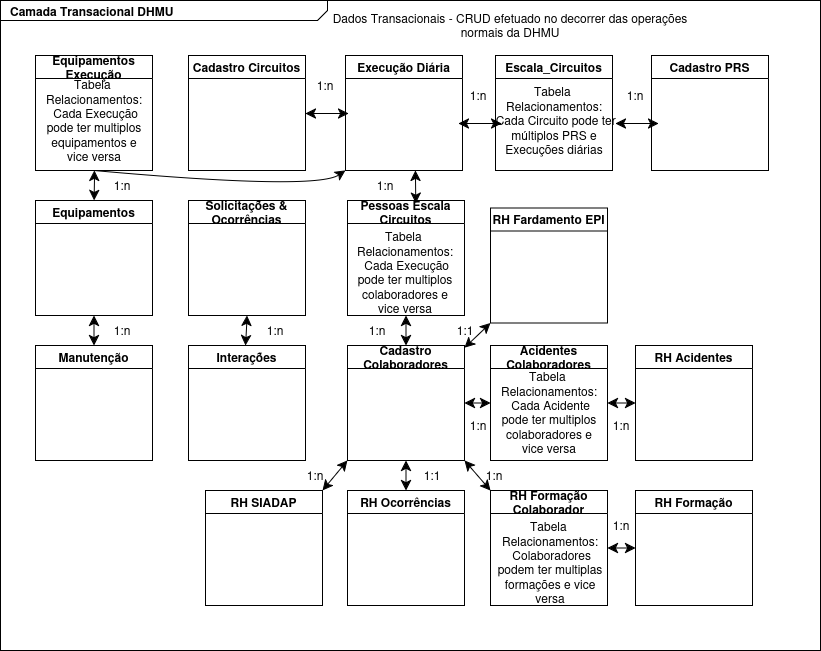

The diagram above was exported from draw.io. Its source (the exported page's mxGraphModel, read from the mxfile embedded in the PNG):
<mxGraphModel dx="1426" dy="917" grid="1" gridSize="10" guides="1" tooltips="1" connect="1" arrows="1" fold="1" page="1" pageScale="1" pageWidth="850" pageHeight="1100" math="0" shadow="0">
  <root>
    <mxCell id="0" />
    <mxCell id="1" parent="0" />
    <mxCell id="AOhT6mVHW_ssIy7RcrBb-1" value="&lt;p style=&quot;margin: 0px ; margin-top: 4px ; margin-left: 10px ; text-align: left&quot;&gt;&lt;b&gt;Camada Transacional DHMU&lt;/b&gt;&lt;/p&gt;" style="html=1;strokeWidth=1;shape=mxgraph.sysml.package;html=1;overflow=fill;whiteSpace=wrap;fillColor=none;gradientColor=none;fontSize=12;align=center;labelX=327.64;" vertex="1" parent="1">
      <mxGeometry x="20" y="70" width="820" height="650" as="geometry" />
    </mxCell>
    <mxCell id="AOhT6mVHW_ssIy7RcrBb-2" value="Cadastro Circuitos" style="swimlane;whiteSpace=wrap;html=1;startSize=23;" vertex="1" parent="1">
      <mxGeometry x="208" y="125" width="117" height="115" as="geometry" />
    </mxCell>
    <mxCell id="AOhT6mVHW_ssIy7RcrBb-3" value="Execução Diária" style="swimlane;whiteSpace=wrap;html=1;startSize=23;" vertex="1" parent="1">
      <mxGeometry x="365" y="125" width="117" height="115" as="geometry" />
    </mxCell>
    <mxCell id="AOhT6mVHW_ssIy7RcrBb-4" value="Escala_Circuitos" style="swimlane;whiteSpace=wrap;html=1;startSize=23;" vertex="1" parent="1">
      <mxGeometry x="515" y="125" width="117" height="115" as="geometry" />
    </mxCell>
    <mxCell id="AOhT6mVHW_ssIy7RcrBb-5" value="" style="endArrow=classic;startArrow=classic;html=1;rounded=0;fontSize=12;startSize=8;endSize=8;curved=1;entryX=0;entryY=0.5;entryDx=0;entryDy=0;" edge="1" parent="AOhT6mVHW_ssIy7RcrBb-4">
      <mxGeometry width="50" height="50" relative="1" as="geometry">
        <mxPoint x="-37" y="68" as="sourcePoint" />
        <mxPoint x="6" y="68" as="targetPoint" />
      </mxGeometry>
    </mxCell>
    <mxCell id="AOhT6mVHW_ssIy7RcrBb-6" value="1:n" style="text;html=1;align=center;verticalAlign=middle;whiteSpace=wrap;rounded=0;" vertex="1" parent="AOhT6mVHW_ssIy7RcrBb-4">
      <mxGeometry x="-47" y="25" width="60" height="30" as="geometry" />
    </mxCell>
    <mxCell id="AOhT6mVHW_ssIy7RcrBb-7" value="" style="endArrow=classic;startArrow=classic;html=1;rounded=0;fontSize=12;startSize=8;endSize=8;curved=1;entryX=0;entryY=0.5;entryDx=0;entryDy=0;" edge="1" parent="1">
      <mxGeometry width="50" height="50" relative="1" as="geometry">
        <mxPoint x="325" y="183" as="sourcePoint" />
        <mxPoint x="368" y="183" as="targetPoint" />
      </mxGeometry>
    </mxCell>
    <mxCell id="AOhT6mVHW_ssIy7RcrBb-8" value="1:n" style="text;html=1;align=center;verticalAlign=middle;whiteSpace=wrap;rounded=0;" vertex="1" parent="1">
      <mxGeometry x="315" y="140" width="60" height="30" as="geometry" />
    </mxCell>
    <mxCell id="AOhT6mVHW_ssIy7RcrBb-9" value="Cadastro PRS" style="swimlane;whiteSpace=wrap;html=1;startSize=23;" vertex="1" parent="1">
      <mxGeometry x="671" y="125" width="117" height="115" as="geometry" />
    </mxCell>
    <mxCell id="AOhT6mVHW_ssIy7RcrBb-10" value="" style="endArrow=classic;startArrow=classic;html=1;rounded=0;fontSize=12;startSize=8;endSize=8;curved=1;entryX=0;entryY=0.5;entryDx=0;entryDy=0;" edge="1" parent="1">
      <mxGeometry width="50" height="50" relative="1" as="geometry">
        <mxPoint x="635" y="193" as="sourcePoint" />
        <mxPoint x="678" y="193" as="targetPoint" />
      </mxGeometry>
    </mxCell>
    <mxCell id="AOhT6mVHW_ssIy7RcrBb-11" value="1:n" style="text;html=1;align=center;verticalAlign=middle;whiteSpace=wrap;rounded=0;" vertex="1" parent="1">
      <mxGeometry x="625" y="150" width="60" height="30" as="geometry" />
    </mxCell>
    <mxCell id="AOhT6mVHW_ssIy7RcrBb-12" value="&lt;div&gt;&lt;br&gt;&lt;/div&gt;Tabela&amp;nbsp;&lt;div&gt;Relacionamentos:&lt;/div&gt;&lt;div&gt;&amp;nbsp;Cada Circuito pode ter múltiplos PRS e Execuções diárias&lt;/div&gt;" style="text;html=1;align=center;verticalAlign=middle;whiteSpace=wrap;rounded=0;" vertex="1" parent="1">
      <mxGeometry x="502.75" y="125" width="141.5" height="115" as="geometry" />
    </mxCell>
    <mxCell id="AOhT6mVHW_ssIy7RcrBb-13" value="Pessoas Escala Circuitos" style="swimlane;whiteSpace=wrap;html=1;startSize=23;" vertex="1" parent="1">
      <mxGeometry x="367" y="270" width="117" height="115" as="geometry" />
    </mxCell>
    <mxCell id="AOhT6mVHW_ssIy7RcrBb-14" value="" style="endArrow=classic;startArrow=classic;html=1;rounded=0;fontSize=12;startSize=8;endSize=8;curved=1;exitX=0.584;exitY=0.024;exitDx=0;exitDy=0;exitPerimeter=0;" edge="1" parent="1" source="AOhT6mVHW_ssIy7RcrBb-13">
      <mxGeometry width="50" height="50" relative="1" as="geometry">
        <mxPoint x="405" y="310" as="sourcePoint" />
        <mxPoint x="435" y="240" as="targetPoint" />
      </mxGeometry>
    </mxCell>
    <mxCell id="AOhT6mVHW_ssIy7RcrBb-15" value="&lt;br&gt;&lt;div&gt;Tabela&amp;nbsp;&lt;div&gt;Relacionamentos:&lt;/div&gt;&lt;div&gt;&amp;nbsp;Cada Execução pode ter multiplos colaboradores e vice versa&lt;/div&gt;&lt;/div&gt;" style="text;html=1;align=center;verticalAlign=middle;whiteSpace=wrap;rounded=0;" vertex="1" parent="1">
      <mxGeometry x="375" y="300" width="100" height="70" as="geometry" />
    </mxCell>
    <mxCell id="AOhT6mVHW_ssIy7RcrBb-16" value="Cadastro Colaboradores" style="swimlane;whiteSpace=wrap;html=1;startSize=23;" vertex="1" parent="1">
      <mxGeometry x="367" y="415" width="117" height="115" as="geometry" />
    </mxCell>
    <mxCell id="AOhT6mVHW_ssIy7RcrBb-17" value="" style="endArrow=classic;startArrow=classic;html=1;rounded=0;fontSize=12;startSize=8;endSize=8;curved=1;exitX=0.5;exitY=0;exitDx=0;exitDy=0;entryX=0.5;entryY=1;entryDx=0;entryDy=0;" edge="1" parent="1" source="AOhT6mVHW_ssIy7RcrBb-16" target="AOhT6mVHW_ssIy7RcrBb-13">
      <mxGeometry width="50" height="50" relative="1" as="geometry">
        <mxPoint x="445" y="283" as="sourcePoint" />
        <mxPoint x="445" y="250" as="targetPoint" />
      </mxGeometry>
    </mxCell>
    <mxCell id="AOhT6mVHW_ssIy7RcrBb-18" value="Solicitações &amp;amp; Ocorrências" style="swimlane;whiteSpace=wrap;html=1;startSize=23;" vertex="1" parent="1">
      <mxGeometry x="208" y="270" width="117" height="115" as="geometry" />
    </mxCell>
    <mxCell id="AOhT6mVHW_ssIy7RcrBb-19" value="Interações" style="swimlane;whiteSpace=wrap;html=1;startSize=23;" vertex="1" parent="1">
      <mxGeometry x="208" y="415" width="117" height="115" as="geometry" />
    </mxCell>
    <mxCell id="AOhT6mVHW_ssIy7RcrBb-20" value="" style="endArrow=classic;startArrow=classic;html=1;rounded=0;fontSize=12;startSize=8;endSize=8;curved=1;exitX=0;exitY=1;exitDx=0;exitDy=0;entryX=0.5;entryY=1;entryDx=0;entryDy=0;" edge="1" parent="1" source="AOhT6mVHW_ssIy7RcrBb-21" target="AOhT6mVHW_ssIy7RcrBb-18">
      <mxGeometry width="50" height="50" relative="1" as="geometry">
        <mxPoint x="405" y="420" as="sourcePoint" />
        <mxPoint x="455" y="370" as="targetPoint" />
      </mxGeometry>
    </mxCell>
    <mxCell id="AOhT6mVHW_ssIy7RcrBb-21" value="1:n" style="text;html=1;align=center;verticalAlign=middle;whiteSpace=wrap;rounded=0;" vertex="1" parent="1">
      <mxGeometry x="265" y="385" width="60" height="30" as="geometry" />
    </mxCell>
    <mxCell id="AOhT6mVHW_ssIy7RcrBb-22" value="RH Ocorrências" style="swimlane;whiteSpace=wrap;html=1;startSize=23;" vertex="1" parent="1">
      <mxGeometry x="367" y="560" width="117" height="115" as="geometry" />
    </mxCell>
    <mxCell id="AOhT6mVHW_ssIy7RcrBb-23" value="1:1" style="text;html=1;align=center;verticalAlign=middle;whiteSpace=wrap;rounded=0;" vertex="1" parent="AOhT6mVHW_ssIy7RcrBb-22">
      <mxGeometry x="55" y="-30" width="60" height="30" as="geometry" />
    </mxCell>
    <mxCell id="AOhT6mVHW_ssIy7RcrBb-24" value="" style="endArrow=classic;startArrow=classic;html=1;rounded=0;fontSize=12;startSize=8;endSize=8;curved=1;exitX=0.5;exitY=0;exitDx=0;exitDy=0;entryX=0.5;entryY=1;entryDx=0;entryDy=0;" edge="1" parent="1" source="AOhT6mVHW_ssIy7RcrBb-22" target="AOhT6mVHW_ssIy7RcrBb-16">
      <mxGeometry width="50" height="50" relative="1" as="geometry">
        <mxPoint x="405" y="500" as="sourcePoint" />
        <mxPoint x="455" y="450" as="targetPoint" />
      </mxGeometry>
    </mxCell>
    <mxCell id="AOhT6mVHW_ssIy7RcrBb-25" value="RH Acidentes" style="swimlane;whiteSpace=wrap;html=1;startSize=23;" vertex="1" parent="1">
      <mxGeometry x="655" y="415" width="117" height="115" as="geometry" />
    </mxCell>
    <mxCell id="AOhT6mVHW_ssIy7RcrBb-26" value="Acidentes Colaboradores" style="swimlane;whiteSpace=wrap;html=1;startSize=23;" vertex="1" parent="1">
      <mxGeometry x="510" y="415" width="117" height="115" as="geometry" />
    </mxCell>
    <mxCell id="AOhT6mVHW_ssIy7RcrBb-27" value="1:n" style="text;html=1;align=center;verticalAlign=middle;whiteSpace=wrap;rounded=0;" vertex="1" parent="AOhT6mVHW_ssIy7RcrBb-26">
      <mxGeometry x="-42" y="65" width="60" height="30" as="geometry" />
    </mxCell>
    <mxCell id="AOhT6mVHW_ssIy7RcrBb-28" value="" style="endArrow=classic;startArrow=classic;html=1;rounded=0;fontSize=12;startSize=8;endSize=8;curved=1;exitX=1;exitY=0.5;exitDx=0;exitDy=0;entryX=0;entryY=0.5;entryDx=0;entryDy=0;" edge="1" parent="1" source="AOhT6mVHW_ssIy7RcrBb-16" target="AOhT6mVHW_ssIy7RcrBb-26">
      <mxGeometry width="50" height="50" relative="1" as="geometry">
        <mxPoint x="575" y="510" as="sourcePoint" />
        <mxPoint x="625" y="460" as="targetPoint" />
      </mxGeometry>
    </mxCell>
    <mxCell id="AOhT6mVHW_ssIy7RcrBb-29" value="" style="endArrow=classic;startArrow=classic;html=1;rounded=0;fontSize=12;startSize=8;endSize=8;curved=1;exitX=0;exitY=0.5;exitDx=0;exitDy=0;entryX=1;entryY=0.5;entryDx=0;entryDy=0;" edge="1" parent="1" source="AOhT6mVHW_ssIy7RcrBb-25" target="AOhT6mVHW_ssIy7RcrBb-26">
      <mxGeometry width="50" height="50" relative="1" as="geometry">
        <mxPoint x="575" y="510" as="sourcePoint" />
        <mxPoint x="625" y="460" as="targetPoint" />
      </mxGeometry>
    </mxCell>
    <mxCell id="AOhT6mVHW_ssIy7RcrBb-30" value="&lt;br&gt;&lt;div&gt;Tabela&amp;nbsp;&lt;div&gt;Relacionamentos:&lt;/div&gt;&lt;div&gt;&amp;nbsp;Cada Acidente pode ter multiplos colaboradores e vice versa&lt;/div&gt;&lt;/div&gt;" style="text;html=1;align=center;verticalAlign=middle;whiteSpace=wrap;rounded=0;" vertex="1" parent="1">
      <mxGeometry x="518.5" y="440" width="100" height="70" as="geometry" />
    </mxCell>
    <mxCell id="AOhT6mVHW_ssIy7RcrBb-31" value="RH Fardamento EPI" style="swimlane;whiteSpace=wrap;html=1;startSize=23;" vertex="1" parent="1">
      <mxGeometry x="510" y="277.5" width="117" height="115" as="geometry" />
    </mxCell>
    <mxCell id="AOhT6mVHW_ssIy7RcrBb-32" value="" style="endArrow=classic;startArrow=classic;html=1;rounded=0;fontSize=12;startSize=8;endSize=8;curved=1;entryX=0;entryY=1;entryDx=0;entryDy=0;" edge="1" parent="1" source="AOhT6mVHW_ssIy7RcrBb-16" target="AOhT6mVHW_ssIy7RcrBb-31">
      <mxGeometry width="50" height="50" relative="1" as="geometry">
        <mxPoint x="485" y="280" as="sourcePoint" />
        <mxPoint x="535" y="230" as="targetPoint" />
      </mxGeometry>
    </mxCell>
    <mxCell id="AOhT6mVHW_ssIy7RcrBb-33" value="1:1" style="text;html=1;align=center;verticalAlign=middle;whiteSpace=wrap;rounded=0;" vertex="1" parent="1">
      <mxGeometry x="455" y="385" width="60" height="30" as="geometry" />
    </mxCell>
    <mxCell id="AOhT6mVHW_ssIy7RcrBb-34" value="1:n" style="text;html=1;align=center;verticalAlign=middle;whiteSpace=wrap;rounded=0;" vertex="1" parent="1">
      <mxGeometry x="375" y="240" width="60" height="30" as="geometry" />
    </mxCell>
    <mxCell id="AOhT6mVHW_ssIy7RcrBb-35" value="1:n" style="text;html=1;align=center;verticalAlign=middle;whiteSpace=wrap;rounded=0;" vertex="1" parent="1">
      <mxGeometry x="367" y="385" width="60" height="30" as="geometry" />
    </mxCell>
    <mxCell id="AOhT6mVHW_ssIy7RcrBb-36" value="1:n" style="text;html=1;align=center;verticalAlign=middle;whiteSpace=wrap;rounded=0;" vertex="1" parent="1">
      <mxGeometry x="611" y="480" width="60" height="30" as="geometry" />
    </mxCell>
    <mxCell id="AOhT6mVHW_ssIy7RcrBb-37" value="RH Formação Colaborador" style="swimlane;whiteSpace=wrap;html=1;startSize=23;" vertex="1" parent="1">
      <mxGeometry x="510" y="560" width="117" height="115" as="geometry" />
    </mxCell>
    <mxCell id="AOhT6mVHW_ssIy7RcrBb-38" value="1:n" style="text;html=1;align=center;verticalAlign=middle;whiteSpace=wrap;rounded=0;" vertex="1" parent="AOhT6mVHW_ssIy7RcrBb-37">
      <mxGeometry x="-26" y="-30" width="60" height="30" as="geometry" />
    </mxCell>
    <mxCell id="AOhT6mVHW_ssIy7RcrBb-39" value="RH Formação" style="swimlane;whiteSpace=wrap;html=1;startSize=23;" vertex="1" parent="1">
      <mxGeometry x="655" y="560" width="117" height="115" as="geometry" />
    </mxCell>
    <mxCell id="AOhT6mVHW_ssIy7RcrBb-40" value="" style="endArrow=classic;startArrow=classic;html=1;rounded=0;fontSize=12;startSize=8;endSize=8;curved=1;exitX=1;exitY=1;exitDx=0;exitDy=0;entryX=0;entryY=0;entryDx=0;entryDy=0;" edge="1" parent="1" source="AOhT6mVHW_ssIy7RcrBb-16" target="AOhT6mVHW_ssIy7RcrBb-37">
      <mxGeometry width="50" height="50" relative="1" as="geometry">
        <mxPoint x="495" y="520" as="sourcePoint" />
        <mxPoint x="545" y="470" as="targetPoint" />
      </mxGeometry>
    </mxCell>
    <mxCell id="AOhT6mVHW_ssIy7RcrBb-41" value="" style="endArrow=classic;startArrow=classic;html=1;rounded=0;fontSize=12;startSize=8;endSize=8;curved=1;exitX=1;exitY=0.5;exitDx=0;exitDy=0;entryX=0;entryY=0.5;entryDx=0;entryDy=0;" edge="1" parent="1" source="AOhT6mVHW_ssIy7RcrBb-37" target="AOhT6mVHW_ssIy7RcrBb-39">
      <mxGeometry width="50" height="50" relative="1" as="geometry">
        <mxPoint x="495" y="520" as="sourcePoint" />
        <mxPoint x="545" y="470" as="targetPoint" />
      </mxGeometry>
    </mxCell>
    <mxCell id="AOhT6mVHW_ssIy7RcrBb-42" value="1:n" style="text;html=1;align=center;verticalAlign=middle;whiteSpace=wrap;rounded=0;" vertex="1" parent="1">
      <mxGeometry x="611" y="580" width="60" height="30" as="geometry" />
    </mxCell>
    <mxCell id="AOhT6mVHW_ssIy7RcrBb-43" value="&lt;br&gt;&lt;div&gt;Tabela&amp;nbsp;&lt;div&gt;Relacionamentos:&lt;/div&gt;&lt;div&gt;&amp;nbsp;Colaboradores podem ter multiplas formações e vice versa&lt;/div&gt;&lt;/div&gt;" style="text;html=1;align=center;verticalAlign=middle;whiteSpace=wrap;rounded=0;" vertex="1" parent="1">
      <mxGeometry x="515" y="590" width="110" height="70" as="geometry" />
    </mxCell>
    <mxCell id="AOhT6mVHW_ssIy7RcrBb-44" value="RH SIADAP" style="swimlane;whiteSpace=wrap;html=1;startSize=23;" vertex="1" parent="1">
      <mxGeometry x="225" y="560" width="117" height="115" as="geometry" />
    </mxCell>
    <mxCell id="AOhT6mVHW_ssIy7RcrBb-45" value="" style="endArrow=classic;startArrow=classic;html=1;rounded=0;fontSize=12;startSize=8;endSize=8;curved=1;exitX=1;exitY=0;exitDx=0;exitDy=0;entryX=0;entryY=1;entryDx=0;entryDy=0;" edge="1" parent="1" source="AOhT6mVHW_ssIy7RcrBb-44" target="AOhT6mVHW_ssIy7RcrBb-16">
      <mxGeometry width="50" height="50" relative="1" as="geometry">
        <mxPoint x="436" y="570" as="sourcePoint" />
        <mxPoint x="436" y="540" as="targetPoint" />
      </mxGeometry>
    </mxCell>
    <mxCell id="AOhT6mVHW_ssIy7RcrBb-46" value="1:n" style="text;html=1;align=center;verticalAlign=middle;whiteSpace=wrap;rounded=0;" vertex="1" parent="1">
      <mxGeometry x="305" y="530" width="60" height="30" as="geometry" />
    </mxCell>
    <mxCell id="AOhT6mVHW_ssIy7RcrBb-47" value="Equipamentos Execução" style="swimlane;whiteSpace=wrap;html=1;startSize=23;" vertex="1" parent="1">
      <mxGeometry x="55" y="125" width="117" height="115" as="geometry" />
    </mxCell>
    <mxCell id="AOhT6mVHW_ssIy7RcrBb-48" value="&lt;br&gt;&lt;div&gt;Tabela&amp;nbsp;&lt;div&gt;Relacionamentos:&lt;/div&gt;&lt;div&gt;&amp;nbsp;Cada Execução pode ter multiplos equipamentos e vice versa&lt;/div&gt;&lt;/div&gt;" style="text;html=1;align=center;verticalAlign=middle;whiteSpace=wrap;rounded=0;" vertex="1" parent="AOhT6mVHW_ssIy7RcrBb-47">
      <mxGeometry x="8.5" y="22.5" width="100" height="70" as="geometry" />
    </mxCell>
    <mxCell id="AOhT6mVHW_ssIy7RcrBb-49" value="Equipamentos" style="swimlane;whiteSpace=wrap;html=1;startSize=23;" vertex="1" parent="1">
      <mxGeometry x="55" y="270" width="117" height="115" as="geometry" />
    </mxCell>
    <mxCell id="AOhT6mVHW_ssIy7RcrBb-50" value="1:n" style="text;html=1;align=center;verticalAlign=middle;whiteSpace=wrap;rounded=0;" vertex="1" parent="AOhT6mVHW_ssIy7RcrBb-49">
      <mxGeometry x="57" y="-30" width="60" height="30" as="geometry" />
    </mxCell>
    <mxCell id="AOhT6mVHW_ssIy7RcrBb-51" value="" style="curved=1;endArrow=classic;html=1;rounded=0;fontSize=12;startSize=8;endSize=8;exitX=0.5;exitY=1;exitDx=0;exitDy=0;entryX=0;entryY=1;entryDx=0;entryDy=0;" edge="1" parent="1" source="AOhT6mVHW_ssIy7RcrBb-47" target="AOhT6mVHW_ssIy7RcrBb-3">
      <mxGeometry width="50" height="50" relative="1" as="geometry">
        <mxPoint x="335" y="330" as="sourcePoint" />
        <mxPoint x="385" y="280" as="targetPoint" />
        <Array as="points">
          <mxPoint x="335" y="260" />
        </Array>
      </mxGeometry>
    </mxCell>
    <mxCell id="AOhT6mVHW_ssIy7RcrBb-52" value="" style="endArrow=classic;startArrow=classic;html=1;rounded=0;fontSize=12;startSize=8;endSize=8;curved=1;exitX=0.5;exitY=0;exitDx=0;exitDy=0;" edge="1" parent="1" source="AOhT6mVHW_ssIy7RcrBb-49">
      <mxGeometry width="50" height="50" relative="1" as="geometry">
        <mxPoint x="335" y="330" as="sourcePoint" />
        <mxPoint x="114" y="240" as="targetPoint" />
      </mxGeometry>
    </mxCell>
    <mxCell id="AOhT6mVHW_ssIy7RcrBb-53" value="Manutenção" style="swimlane;whiteSpace=wrap;html=1;startSize=23;" vertex="1" parent="1">
      <mxGeometry x="55" y="415" width="117" height="115" as="geometry" />
    </mxCell>
    <mxCell id="AOhT6mVHW_ssIy7RcrBb-54" value="1:n" style="text;html=1;align=center;verticalAlign=middle;whiteSpace=wrap;rounded=0;" vertex="1" parent="AOhT6mVHW_ssIy7RcrBb-53">
      <mxGeometry x="57" y="-30" width="60" height="30" as="geometry" />
    </mxCell>
    <mxCell id="AOhT6mVHW_ssIy7RcrBb-55" value="" style="endArrow=classic;startArrow=classic;html=1;rounded=0;fontSize=12;startSize=8;endSize=8;curved=1;exitX=0.5;exitY=0;exitDx=0;exitDy=0;entryX=0.5;entryY=1;entryDx=0;entryDy=0;" edge="1" parent="1" source="AOhT6mVHW_ssIy7RcrBb-53" target="AOhT6mVHW_ssIy7RcrBb-49">
      <mxGeometry width="50" height="50" relative="1" as="geometry">
        <mxPoint x="335" y="330" as="sourcePoint" />
        <mxPoint x="385" y="280" as="targetPoint" />
      </mxGeometry>
    </mxCell>
    <mxCell id="AOhT6mVHW_ssIy7RcrBb-56" value="Dados Transacionais - CRUD efetuado no decorrer das operações normais da DHMU" style="text;html=1;align=center;verticalAlign=middle;whiteSpace=wrap;rounded=0;" vertex="1" parent="1">
      <mxGeometry x="335" y="80" width="390" height="30" as="geometry" />
    </mxCell>
  </root>
</mxGraphModel>